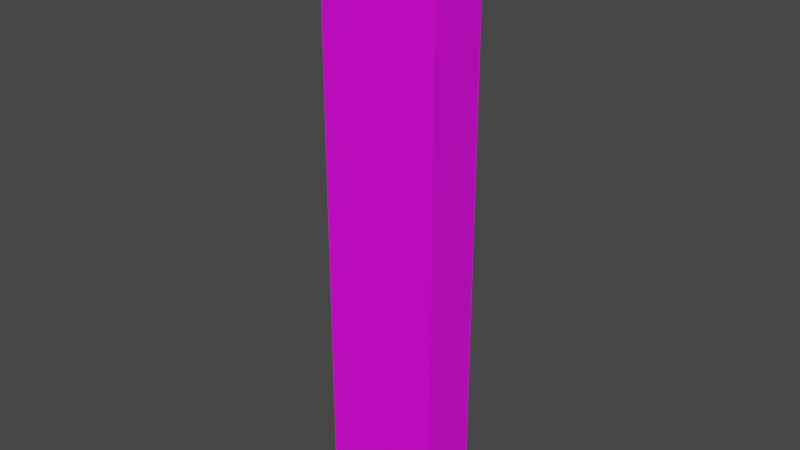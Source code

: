 # Source: torch.blend  (saved by Blender 2.81.16; exported with 4.5.12 LTS)
import bpy
from mathutils import Matrix  # noqa: F401  (used for matrix-valued properties, if any)

bpy.ops.wm.read_factory_settings(use_empty=True)
scene = bpy.context.scene
scene.name = 'Scene'

# ---- collections
col_collection = bpy.data.collections.new('Collection'); scene.collection.children.link(col_collection)

# ---- images (referenced by path relative to the original .blend; pixels are not part of the script)
import os
ASSET_DIR = os.environ.get("B2B_ASSET_DIR", "")  # directory of the original .blend (textures are referenced by path, not embedded)
HERE = os.path.dirname(os.path.abspath(__file__))  # packed textures are extracted next to this script under _unpacked/

def load_image(name, relpath, width, height, colorspace="sRGB"):
    """Load a texture the original file referenced (path relative to the .blend, or extracted next to this script)."""
    p = next((c for c in (os.path.join(HERE, relpath), os.path.join(ASSET_DIR, relpath)) if relpath and os.path.exists(c)), "")
    if p:
        img = bpy.data.images.load(p, check_existing=True)
        img.name = name
    else:  # same state as the original file: an image datablock whose file is absent (Cycles renders it pink)
        img = bpy.data.images.new(name, width, height)
        img.source = "FILE"
        img.filepath = "//" + (relpath or name)
    img.colorspace_settings.name = colorspace
    return img
img_torch_png = load_image('torch.png', 'torch.png', 1024, 1024, 'sRGB')

# ---- materials (node trees are filled in below, after node groups)
mat_material_001 = bpy.data.materials.new('Material.001')
mat_material_001.use_transparent_shadow = False

# ---- material node trees
mat_material_001.use_nodes = True; mat_material_001.node_tree.nodes.clear()
_N = mat_material_001.node_tree.nodes; _L = mat_material_001.node_tree.links
n0 = _N.new('ShaderNodeOutputMaterial'); n0.name = 'Material Output'; n0.location = (300, 300)
n1 = _N.new('ShaderNodeBsdfPrincipled'); n1.name = 'Principled BSDF'; n1.location = (10, 300)
n1.distribution = 'GGX'
n1.subsurface_method = 'BURLEY'
n1.inputs[3].default_value = 1.45
n1.inputs[27].default_value = (0.0, 0.0, 0.0, 1.0)
n1.inputs[28].default_value = 1.0
n2 = _N.new('ShaderNodeTexImage'); n2.name = 'Image Texture'; n2.location = (-362, 210)
n2.image = img_torch_png
n2.interpolation = 'Closest'
_L.new(n1.outputs[0], n0.inputs[0])
_L.new(n2.outputs[0], n1.inputs[0])
n0.is_active_output = True

# ---- world
world_world = bpy.data.worlds.new('World'); scene.world = world_world
world_world.use_nodes = True; world_world.node_tree.nodes.clear()
_N = world_world.node_tree.nodes; _L = world_world.node_tree.links
n0 = _N.new('ShaderNodeOutputWorld'); n0.name = 'World Output'; n0.location = (300, 300)
n1 = _N.new('ShaderNodeBackground'); n1.name = 'Background'; n1.location = (10, 300)
n1.inputs[0].default_value = (0.05088, 0.05088, 0.05088, 1.0)
_L.new(n1.outputs[0], n0.inputs[0])
n0.is_active_output = True
world_world.color = (0.05088, 0.05088, 0.05088)
world_world.use_sun_shadow = False
world_world.sun_shadow_jitter_overblur = 0.0

# ---- meshes
me_plane = bpy.data.meshes.new('Plane')
me_plane.from_pydata([(0.0625, -0.1875, -0.03125), (0.0625, -0.4375, -0.03125), (-0.0625, 0.125, -0.03125), (-0.0625, 0.0625, -0.03125), (-0.0625, -0.375, -0.03125), (-0.0625, -0.4375, 0.03125), (-0.0625, -0.375, 0.03125), (-0.0625, -0.125, 0.03125), (-0.0625, 0.0, 0.03125), (-0.0625, 0.0625, 0.03125), (0.0, -0.3125, 0.03125), (0.0625, -0.1875, 0.03125), (-0.0625, -0.5, 0.03125), (0.0, -0.5, 0.03125), (0.0625, -0.5, 0.03125), (0.0625, -0.125, 0.03125), (0.0625, -0.125, -0.03125), (0.0625, -0.5, -0.03125), (-0.0625, -0.0625, -0.03125), (-0.0625, -0.0625, 0.03125), (0.0, -0.5, -0.03125), (0.0, 0.125, -0.03125), (0.0, 0.125, 0.03125), (-0.0625, -0.125, -0.03125), (-0.0625, -0.1875, -0.03125), (-0.0625, -0.1875, 0.03125), (0.0625, -0.375, 0.03125), (0.0625, -0.375, -0.03125), (-0.0625, -0.3125, 0.03125), (-0.0625, -0.3125, -0.03125), (0.0625, 0.0625, 0.03125), (0.0625, 0.0625, -0.03125), (0.0, 0.0625, -0.03125), (0.0625, -0.0625, -0.03125), (0.0, -0.0625, -0.03125), (0.0, -0.1875, -0.03125), (0.0625, -0.3125, -0.03125), (0.0, -0.3125, -0.03125), (0.0, -0.4375, -0.03125), (0.0, -0.125, -0.03125), (0.0, -0.25, -0.03125), (-0.0625, -0.25, -0.03125), (0.0, -0.375, -0.03125), (0.0625, 0.125, -0.03125), (0.0625, 2.22e-16, -0.03125), (0.0625, -0.25, -0.03125), (-0.0625, 2.22e-16, -0.03125), (-0.0625, -0.5, -0.03125), (-0.0625, -0.4375, -0.03125), (-0.0625, -0.25, 0.03125), (-0.0625, 0.125, 0.03125), (0.0, -0.4375, 0.03125), (0.0, -0.375, 0.03125), (0.0, -0.25, 0.03125), (0.0, -0.1875, 0.03125), (0.0, -0.125, 0.03125), (0.0, -0.0625, 0.03125), (0.0, 0.0, 0.03125), (0.0, 0.0625, 0.03125), (0.0625, -0.4375, 0.03125), (0.0625, -0.3125, 0.03125), (0.0625, -0.25, 0.03125), (0.0625, -0.0625, 0.03125), (0.0625, 0.0, 0.03125), (0.0625, 0.125, 0.03125), (0.0, 2.22e-16, -0.03125)], [], [(14, 17, 1, 59), (28, 29, 4, 6), (62, 33, 44, 63), (50, 2, 3, 9), (6, 4, 48, 5), (15, 16, 33, 62), (9, 3, 46, 8), (5, 48, 47, 12), (11, 0, 16, 15), (8, 46, 18, 19), (13, 20, 17, 14), (61, 45, 0, 11), (19, 18, 23, 7), (12, 47, 20, 13), (64, 43, 21, 22), (60, 36, 45, 61), (22, 21, 2, 50), (7, 23, 24, 25), (26, 27, 36, 60), (25, 24, 41, 49), (30, 31, 43, 64), (59, 1, 27, 26), (49, 41, 29, 28), (63, 44, 31, 30), (32, 21, 43, 31), (65, 32, 31, 44), (34, 65, 44, 33), (39, 34, 33, 16), (35, 39, 16, 0), (40, 35, 0, 45), (37, 40, 45, 36), (42, 37, 36, 27), (38, 42, 27, 1), (20, 38, 1, 17), (3, 2, 21, 32), (46, 3, 32, 65), (18, 46, 65, 34), (23, 18, 34, 39), (24, 23, 39, 35), (41, 24, 35, 40), (29, 41, 40, 37), (4, 29, 37, 42), (48, 4, 42, 38), (47, 48, 38, 20), (12, 13, 51, 5), (5, 51, 52, 6), (6, 52, 10, 28), (28, 10, 53, 49), (49, 53, 54, 25), (25, 54, 55, 7), (7, 55, 56, 19), (19, 56, 57, 8), (8, 57, 58, 9), (9, 58, 22, 50), (13, 14, 59, 51), (51, 59, 26, 52), (52, 26, 60, 10), (10, 60, 61, 53), (53, 61, 11, 54), (54, 11, 15, 55), (55, 15, 62, 56), (56, 62, 63, 57), (57, 63, 30, 58), (58, 30, 64, 22)])
_uv = me_plane.uv_layers.new(name='UVMap')
_uv.uv.foreach_set('vector', [0.5485, 0.01107, 0.5485, 0.01107, 0.5485, 0.05608, 0.5485, 0.05608, 0.4468, 0.1806, 0.4468, 0.1806, 0.4468, 0.1319, 0.4468, 0.1319, 0.5485, 0.4444, 0.5485, 0.4444, 0.5485, 0.4931, 0.5485, 0.4931, 0.4468, 0.607, 0.4468, 0.607, 0.4468, 0.5681, 0.4468, 0.5681, 0.4468, 0.1181, 0.4468, 0.1181, 0.4468, 0.06943, 0.4468, 0.06943, 0.5485, 0.3819, 0.5485, 0.3819, 0.5485, 0.4306, 0.5485, 0.4306, 0.4468, 0.5556, 0.4468, 0.5556, 0.4468, 0.5069, 0.4468, 0.5069, 0.4468, 0.0566, 0.4468, 0.0566, 0.4468, 0.0152, 0.4468, 0.0152, 0.5485, 0.3194, 0.5485, 0.3194, 0.5485, 0.3681, 0.5485, 0.3681, 0.4468, 0.4931, 0.4468, 0.4931, 0.4468, 0.4444, 0.4468, 0.4444, 0.5056, 0.0186, 0.5056, 0.0186, 0.5445, 0.0186, 0.5445, 0.0186, 0.5485, 0.2569, 0.5485, 0.2569, 0.5485, 0.3056, 0.5485, 0.3056, 0.4468, 0.4306, 0.4468, 0.4306, 0.4468, 0.3819, 0.4468, 0.3819, 0.4527, 0.0186, 0.4527, 0.0186, 0.4941, 0.0186, 0.4941, 0.0186, 0.5459, 0.6033, 0.5459, 0.6033, 0.5057, 0.6033, 0.5057, 0.6033, 0.5485, 0.1944, 0.5485, 0.1944, 0.5485, 0.2431, 0.5485, 0.2431, 0.4943, 0.6033, 0.4943, 0.6033, 0.4541, 0.6033, 0.4541, 0.6033, 0.4468, 0.3681, 0.4468, 0.3681, 0.4468, 0.3194, 0.4468, 0.3194, 0.5485, 0.1319, 0.5485, 0.1319, 0.5485, 0.1806, 0.5485, 0.1806, 0.4468, 0.3056, 0.4468, 0.3056, 0.4468, 0.2569, 0.4468, 0.2569, 0.5485, 0.5686, 0.5485, 0.5686, 0.5485, 0.6112, 0.5485, 0.6112, 0.5485, 0.06943, 0.5485, 0.06943, 0.5485, 0.1181, 0.5485, 0.1181, 0.4468, 0.2431, 0.4468, 0.2431, 0.4468, 0.1944, 0.4468, 0.1944, 0.5485, 0.5069, 0.5485, 0.5069, 0.5485, 0.5556, 0.5485, 0.5556, 0.5062, 0.5684, 0.5062, 0.6098, 0.5501, 0.6098, 0.5501, 0.5684, 0.5062, 0.5069, 0.5062, 0.5556, 0.5501, 0.5556, 0.5501, 0.5069, 0.5062, 0.4444, 0.5062, 0.4931, 0.5501, 0.4931, 0.5501, 0.4444, 0.5062, 0.3819, 0.5062, 0.4306, 0.5501, 0.4306, 0.5501, 0.3819, 0.5062, 0.3194, 0.5062, 0.3681, 0.5501, 0.3681, 0.5501, 0.3194, 0.5062, 0.2569, 0.5062, 0.3056, 0.5501, 0.3056, 0.5501, 0.2569, 0.5062, 0.1944, 0.5062, 0.2431, 0.5501, 0.2431, 0.5501, 0.1944, 0.5062, 0.1319, 0.5062, 0.1806, 0.5501, 0.1806, 0.5501, 0.1319, 0.5062, 0.06943, 0.5062, 0.1181, 0.5501, 0.1181, 0.5501, 0.06943, 0.5062, 0.01107, 0.5062, 0.05608, 0.5501, 0.05608, 0.5501, 0.01107, 0.4499, 0.5684, 0.4499, 0.6098, 0.4938, 0.6098, 0.4938, 0.5684, 0.4499, 0.5069, 0.4499, 0.5556, 0.4938, 0.5556, 0.4938, 0.5069, 0.4499, 0.4444, 0.4499, 0.4931, 0.4938, 0.4931, 0.4938, 0.4444, 0.4499, 0.3819, 0.4499, 0.4306, 0.4938, 0.4306, 0.4938, 0.3819, 0.4499, 0.3194, 0.4499, 0.3681, 0.4938, 0.3681, 0.4938, 0.3194, 0.4499, 0.2569, 0.4499, 0.3056, 0.4938, 0.3056, 0.4938, 0.2569, 0.4499, 0.1944, 0.4499, 0.2431, 0.4938, 0.2431, 0.4938, 0.1944, 0.4499, 0.1319, 0.4499, 0.1806, 0.4938, 0.1806, 0.4938, 0.1319, 0.4499, 0.06943, 0.4499, 0.1181, 0.4938, 0.1181, 0.4938, 0.06943, 0.4499, 0.01107, 0.4499, 0.05608, 0.4938, 0.05608, 0.4938, 0.01107, 0.4486, 0.01107, 0.4936, 0.01107, 0.4936, 0.05608, 0.4486, 0.05608, 0.4486, 0.06943, 0.4936, 0.06943, 0.4936, 0.1181, 0.4486, 0.1181, 0.4486, 0.1319, 0.4936, 0.1319, 0.4936, 0.1806, 0.4486, 0.1806, 0.4486, 0.1944, 0.4936, 0.1944, 0.4936, 0.2431, 0.4486, 0.2431, 0.4486, 0.2569, 0.4936, 0.2569, 0.4936, 0.3056, 0.4486, 0.3056, 0.4486, 0.3194, 0.4936, 0.3194, 0.4936, 0.3681, 0.4486, 0.3681, 0.4486, 0.3819, 0.4936, 0.3819, 0.4936, 0.4306, 0.4486, 0.4306, 0.4486, 0.4444, 0.4936, 0.4444, 0.4936, 0.4931, 0.4486, 0.4931, 0.4486, 0.5069, 0.4936, 0.5069, 0.4936, 0.5556, 0.4486, 0.5556, 0.4486, 0.5684, 0.4936, 0.5684, 0.4936, 0.6098, 0.4486, 0.6098, 0.5062, 0.01107, 0.5501, 0.01107, 0.5501, 0.05608, 0.5062, 0.05608, 0.5062, 0.06943, 0.5501, 0.06943, 0.5501, 0.1181, 0.5062, 0.1181, 0.5062, 0.1319, 0.5501, 0.1319, 0.5501, 0.1806, 0.5062, 0.1806, 0.5062, 0.1944, 0.5501, 0.1944, 0.5501, 0.2431, 0.5062, 0.2431, 0.5062, 0.2569, 0.5501, 0.2569, 0.5501, 0.3056, 0.5062, 0.3056, 0.5062, 0.3194, 0.5501, 0.3194, 0.5501, 0.3681, 0.5062, 0.3681, 0.5062, 0.3819, 0.5501, 0.3819, 0.5501, 0.4306, 0.5062, 0.4306, 0.5062, 0.4444, 0.5501, 0.4444, 0.5501, 0.4931, 0.5062, 0.4931, 0.5062, 0.5069, 0.5501, 0.5069, 0.5501, 0.5556, 0.5062, 0.5556, 0.5062, 0.5684, 0.5501, 0.5684, 0.5501, 0.6098, 0.5062, 0.6098])
me_plane.materials.append(mat_material_001)
me_plane.use_remesh_fix_poles = True
me_plane.use_remesh_preserve_attributes = False
me_plane.use_mirror_vertex_groups = False
me_plane.update()

# ---- objects
ob_torch = bpy.data.objects.new('torch', me_plane)

# ---- transforms, parenting, visibility, modifiers, constraints
ob_torch.location = (0.0, 0.0, 0.0)
ob_torch.rotation_euler = (1.571, 0.0, 0.0)
ob_torch.lineart.crease_threshold = 0.0

# ---- collection membership
col_collection.objects.link(ob_torch)

# ---- scene / render settings (as saved in the file)
scene.frame_start = 1; scene.frame_end = 250; scene.frame_set(1)
scene.render.engine = 'BLENDER_EEVEE_NEXT'
scene.cycles.use_denoising = False
scene.cycles.samples = 128
scene.cycles.sampling_pattern = 'TABULATED_SOBOL'
scene.cycles.use_adaptive_sampling = False
scene.cycles.use_light_tree = False
scene.view_settings.view_transform = 'Filmic'
bpy.context.view_layer.update()

# ---- added for rendering (the .blend has no active camera and no usable light): camera, sun
cam_auto = bpy.data.cameras.new('AutoCamera')
cam_auto.lens = 50.0
cam_auto.sensor_width = 36.0
cam_auto.clip_end = 1000.0
ob_auto_camera = bpy.data.objects.new('AutoCamera', cam_auto)
scene.collection.objects.link(ob_auto_camera)
ob_auto_camera.location = (0.592546, -0.711055, 0.286537)
ob_auto_camera.rotation_euler = (1.09748, -7.21219e-08, 0.694738)
scene.camera = ob_auto_camera
light_auto_sun = bpy.data.lights.new('AutoSun', 'SUN')
light_auto_sun.energy = 3.0
light_auto_sun.angle = 0.0523599
ob_auto_sun = bpy.data.objects.new('AutoSun', light_auto_sun)
scene.collection.objects.link(ob_auto_sun)
ob_auto_sun.rotation_euler = (0.872665, 0.174533, 0.523599)
bpy.context.view_layer.update()
